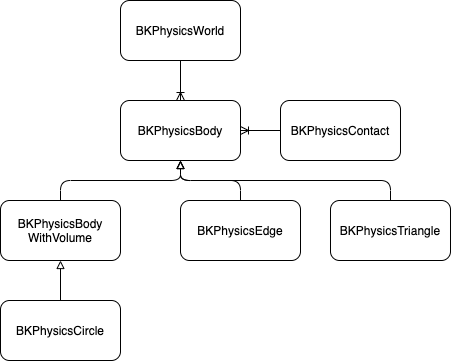

The diagram above was exported from draw.io. Its source (the exported page's mxGraphModel, read from the mxfile embedded in the PNG):
<mxGraphModel dx="1011" dy="902" grid="1" gridSize="10" guides="1" tooltips="1" connect="1" arrows="1" fold="1" page="1" pageScale="1" pageWidth="827" pageHeight="1169" math="0" shadow="0">
  <root>
    <mxCell id="0" />
    <mxCell id="1" parent="0" />
    <mxCell id="2" value="BKPhysicsWorld" style="rounded=1;whiteSpace=wrap;html=1;fontStyle=0" vertex="1" parent="1">
      <mxGeometry x="160" y="710" width="120" height="60" as="geometry" />
    </mxCell>
    <mxCell id="3" value="BKPhysicsBody" style="rounded=1;whiteSpace=wrap;html=1;" vertex="1" parent="1">
      <mxGeometry x="160" y="810" width="120" height="60" as="geometry" />
    </mxCell>
    <mxCell id="4" style="edgeStyle=orthogonalEdgeStyle;rounded=1;orthogonalLoop=1;jettySize=auto;html=1;strokeColor=#000000;endArrow=block;endFill=0;" edge="1" source="5" target="3" parent="1">
      <mxGeometry relative="1" as="geometry" />
    </mxCell>
    <mxCell id="5" value="BKPhysicsBody&lt;br&gt;WithVolume" style="rounded=1;html=1;whiteSpace=wrap;" vertex="1" parent="1">
      <mxGeometry x="40" y="910" width="120" height="60" as="geometry" />
    </mxCell>
    <mxCell id="6" value="" style="fontSize=12;html=1;endArrow=ERoneToMany;strokeColor=#000000;entryX=0.5;entryY=0;entryDx=0;entryDy=0;" edge="1" source="2" target="3" parent="1">
      <mxGeometry width="100" height="100" relative="1" as="geometry">
        <mxPoint x="220" y="770" as="sourcePoint" />
        <mxPoint x="220" y="810" as="targetPoint" />
      </mxGeometry>
    </mxCell>
    <mxCell id="7" style="edgeStyle=none;rounded=1;orthogonalLoop=1;jettySize=auto;html=1;strokeColor=#000000;endArrow=block;endFill=0;" edge="1" source="8" target="5" parent="1">
      <mxGeometry relative="1" as="geometry" />
    </mxCell>
    <mxCell id="8" value="BKPhysicsCircle" style="rounded=1;whiteSpace=wrap;html=1;" vertex="1" parent="1">
      <mxGeometry x="40" y="1010" width="120" height="60" as="geometry" />
    </mxCell>
    <mxCell id="9" style="edgeStyle=orthogonalEdgeStyle;rounded=1;orthogonalLoop=1;jettySize=auto;html=1;strokeColor=#000000;endArrow=block;endFill=0;" edge="1" source="10" target="3" parent="1">
      <mxGeometry relative="1" as="geometry" />
    </mxCell>
    <mxCell id="10" value="BKPhysicsEdge" style="rounded=1;whiteSpace=wrap;html=1;" vertex="1" parent="1">
      <mxGeometry x="220" y="910" width="120" height="60" as="geometry" />
    </mxCell>
    <mxCell id="11" value="BKPhysicsContact" style="rounded=1;whiteSpace=wrap;html=1;" vertex="1" parent="1">
      <mxGeometry x="320" y="810" width="120" height="60" as="geometry" />
    </mxCell>
    <mxCell id="12" value="" style="fontSize=12;html=1;endArrow=ERoneToMany;strokeColor=#000000;entryX=1;entryY=0.5;entryDx=0;entryDy=0;exitX=0;exitY=0.5;exitDx=0;exitDy=0;" edge="1" source="11" target="3" parent="1">
      <mxGeometry width="100" height="100" relative="1" as="geometry">
        <mxPoint x="310" y="870" as="sourcePoint" />
        <mxPoint x="410" y="770" as="targetPoint" />
      </mxGeometry>
    </mxCell>
    <mxCell id="13" value="BKPhysicsTriangle" style="rounded=1;whiteSpace=wrap;html=1;" vertex="1" parent="1">
      <mxGeometry x="370" y="910" width="120" height="60" as="geometry" />
    </mxCell>
    <mxCell id="14" style="edgeStyle=orthogonalEdgeStyle;rounded=1;orthogonalLoop=1;jettySize=auto;html=1;strokeColor=#000000;endArrow=block;endFill=0;" edge="1" source="13" target="3" parent="1">
      <mxGeometry relative="1" as="geometry">
        <mxPoint x="250" y="970.0000000000002" as="targetPoint" />
        <Array as="points">
          <mxPoint x="430" y="890" />
          <mxPoint x="220" y="890" />
        </Array>
      </mxGeometry>
    </mxCell>
  </root>
</mxGraphModel>